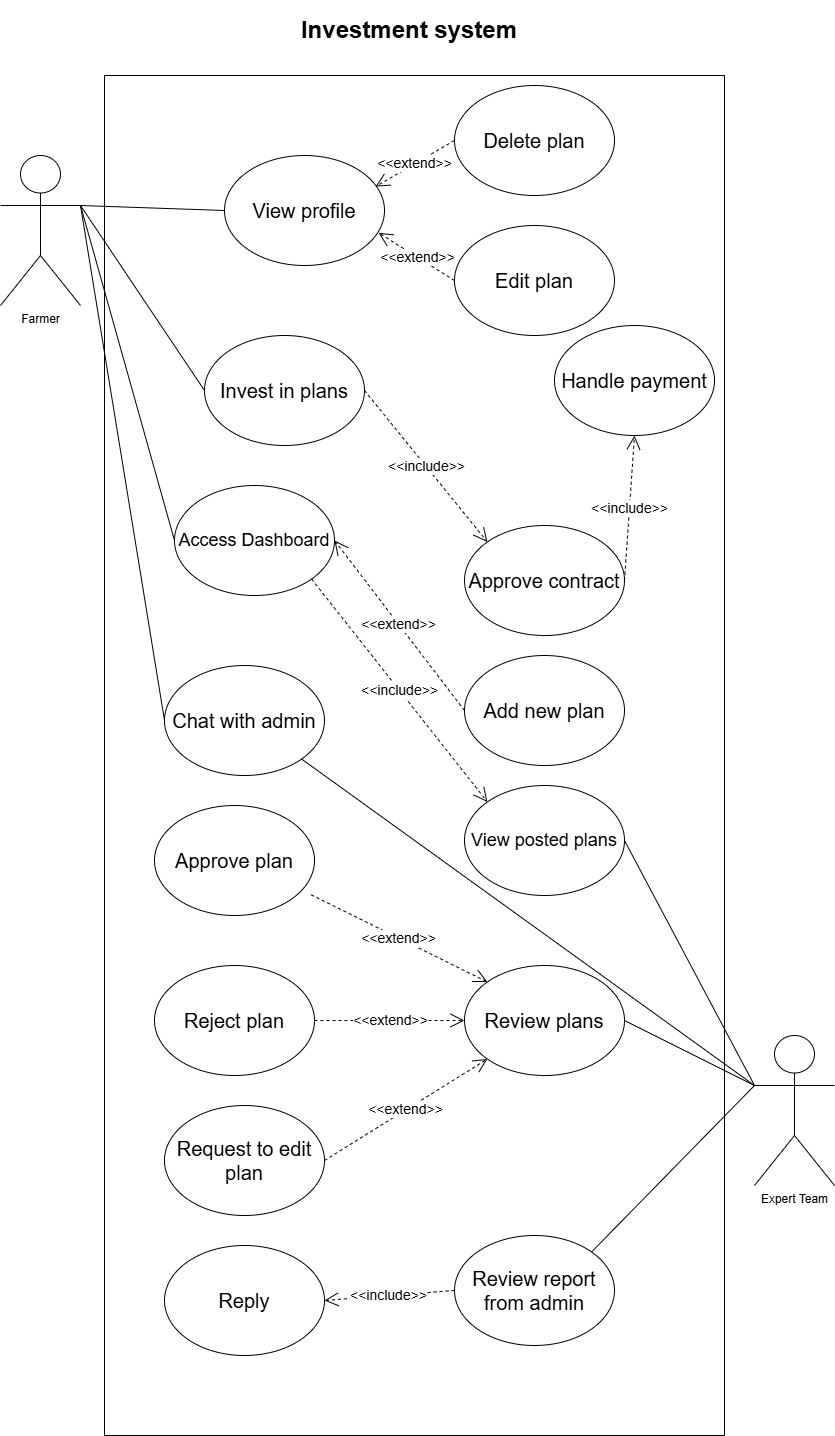

The diagram above was exported from draw.io. Its source (the exported page's mxGraphModel, read from the mxfile embedded in the PNG):
<mxGraphModel dx="1572" dy="2018" grid="1" gridSize="10" guides="1" tooltips="1" connect="1" arrows="1" fold="1" page="1" pageScale="1" pageWidth="850" pageHeight="1100" math="0" shadow="0">
  <root>
    <mxCell id="0" />
    <mxCell id="1" parent="0" />
    <mxCell id="FrUIpm7RDkDTuswLYaWe-1" parent="1" style="rounded=0;whiteSpace=wrap;html=1;" value="" vertex="1">
      <mxGeometry height="1360" width="620" x="120" y="30" as="geometry" />
    </mxCell>
    <mxCell id="FrUIpm7RDkDTuswLYaWe-2" parent="1" style="text;html=1;whiteSpace=wrap;strokeColor=none;fillColor=none;align=center;verticalAlign=middle;rounded=0;" value="&lt;h1&gt;&lt;font&gt;Investment system&lt;/font&gt;&lt;/h1&gt;" vertex="1">
      <mxGeometry height="50" width="720" x="65" y="-40" as="geometry" />
    </mxCell>
    <mxCell id="FrUIpm7RDkDTuswLYaWe-4" parent="1" style="ellipse;whiteSpace=wrap;html=1;" value="&lt;font style=&quot;font-size: 20px;&quot;&gt;View profile&lt;/font&gt;" vertex="1">
      <mxGeometry height="110" width="160" x="240" y="110" as="geometry" />
    </mxCell>
    <mxCell id="FrUIpm7RDkDTuswLYaWe-5" parent="1" style="shape=umlActor;verticalLabelPosition=bottom;verticalAlign=top;html=1;outlineConnect=0;" value="Farmer" vertex="1">
      <mxGeometry height="150" width="80" x="16" y="110" as="geometry" />
    </mxCell>
    <mxCell id="FrUIpm7RDkDTuswLYaWe-8" parent="1" style="shape=umlActor;verticalLabelPosition=bottom;verticalAlign=top;html=1;outlineConnect=0;" value="Expert Team" vertex="1">
      <mxGeometry height="150" width="80" x="770" y="990" as="geometry" />
    </mxCell>
    <mxCell id="FrUIpm7RDkDTuswLYaWe-9" parent="1" style="ellipse;whiteSpace=wrap;html=1;" value="&lt;font style=&quot;font-size: 18px;&quot;&gt;Access Dashboard&lt;/font&gt;" vertex="1">
      <mxGeometry height="110" width="160" x="190" y="440" as="geometry" />
    </mxCell>
    <mxCell id="FrUIpm7RDkDTuswLYaWe-10" parent="1" style="ellipse;whiteSpace=wrap;html=1;" value="&lt;font style=&quot;font-size: 20px;&quot;&gt;Invest in plans&lt;/font&gt;" vertex="1">
      <mxGeometry height="110" width="160" x="220" y="290" as="geometry" />
    </mxCell>
    <mxCell id="FrUIpm7RDkDTuswLYaWe-12" parent="1" style="ellipse;whiteSpace=wrap;html=1;" value="&lt;font style=&quot;font-size: 18px;&quot;&gt;View posted plans&lt;/font&gt;" vertex="1">
      <mxGeometry height="110" width="160" x="480" y="740" as="geometry" />
    </mxCell>
    <mxCell id="FrUIpm7RDkDTuswLYaWe-13" parent="1" style="ellipse;whiteSpace=wrap;html=1;" value="&lt;span style=&quot;font-size: 20px;&quot;&gt;Reject plan&lt;/span&gt;" vertex="1">
      <mxGeometry height="110" width="160" x="170" y="920" as="geometry" />
    </mxCell>
    <mxCell id="FrUIpm7RDkDTuswLYaWe-14" parent="1" style="ellipse;whiteSpace=wrap;html=1;" value="&lt;font style=&quot;font-size: 20px;&quot;&gt;Add new plan&lt;/font&gt;" vertex="1">
      <mxGeometry height="110" width="160" x="480" y="610" as="geometry" />
    </mxCell>
    <mxCell id="FrUIpm7RDkDTuswLYaWe-16" parent="1" style="ellipse;whiteSpace=wrap;html=1;" value="&lt;span style=&quot;font-size: 20px;&quot;&gt;Handle payment&lt;/span&gt;" vertex="1">
      <mxGeometry height="110" width="160" x="570" y="280" as="geometry" />
    </mxCell>
    <mxCell id="FrUIpm7RDkDTuswLYaWe-17" parent="1" style="ellipse;whiteSpace=wrap;html=1;" value="&lt;font style=&quot;font-size: 20px;&quot;&gt;Approve contract&lt;/font&gt;" vertex="1">
      <mxGeometry height="110" width="160" x="480" y="480" as="geometry" />
    </mxCell>
    <mxCell id="FrUIpm7RDkDTuswLYaWe-18" parent="1" style="ellipse;whiteSpace=wrap;html=1;" value="&lt;font style=&quot;font-size: 20px;&quot;&gt;Approve plan&lt;/font&gt;" vertex="1">
      <mxGeometry height="110" width="160" x="170" y="760" as="geometry" />
    </mxCell>
    <mxCell id="FrUIpm7RDkDTuswLYaWe-19" parent="1" style="ellipse;whiteSpace=wrap;html=1;" value="&lt;font style=&quot;font-size: 20px;&quot;&gt;Review plans&lt;/font&gt;" vertex="1">
      <mxGeometry height="110" width="160" x="480" y="920" as="geometry" />
    </mxCell>
    <mxCell id="FrUIpm7RDkDTuswLYaWe-21" parent="1" style="ellipse;whiteSpace=wrap;html=1;" value="&lt;font style=&quot;font-size: 20px;&quot;&gt;Request to edit plan&lt;/font&gt;" vertex="1">
      <mxGeometry height="110" width="160" x="180" y="1060" as="geometry" />
    </mxCell>
    <mxCell id="FrUIpm7RDkDTuswLYaWe-26" edge="1" parent="1" source="FrUIpm7RDkDTuswLYaWe-10" style="endArrow=open;endSize=12;dashed=1;html=1;rounded=0;exitX=1;exitY=0.5;exitDx=0;exitDy=0;entryX=0;entryY=0;entryDx=0;entryDy=0;" target="FrUIpm7RDkDTuswLYaWe-17" value="&lt;font style=&quot;font-size: 14px;&quot;&gt;&amp;lt;&amp;lt;include&amp;gt;&amp;gt;&lt;/font&gt;">
      <mxGeometry relative="1" width="160" as="geometry">
        <mxPoint x="310" y="280" as="sourcePoint" />
        <mxPoint x="470" y="280" as="targetPoint" />
      </mxGeometry>
    </mxCell>
    <mxCell id="FrUIpm7RDkDTuswLYaWe-32" edge="1" parent="1" source="FrUIpm7RDkDTuswLYaWe-9" style="endArrow=open;endSize=12;dashed=1;html=1;rounded=0;exitX=1;exitY=1;exitDx=0;exitDy=0;entryX=0;entryY=0;entryDx=0;entryDy=0;" target="FrUIpm7RDkDTuswLYaWe-12" value="&lt;font style=&quot;font-size: 14px;&quot;&gt;&amp;lt;&amp;lt;include&amp;gt;&amp;gt;&lt;/font&gt;">
      <mxGeometry relative="1" width="160" as="geometry">
        <mxPoint x="380" y="700" as="sourcePoint" />
        <mxPoint x="540" y="700" as="targetPoint" />
      </mxGeometry>
    </mxCell>
    <mxCell id="FrUIpm7RDkDTuswLYaWe-33" edge="1" parent="1" source="FrUIpm7RDkDTuswLYaWe-17" style="endArrow=open;endSize=12;dashed=1;html=1;rounded=0;exitX=1;exitY=0.5;exitDx=0;exitDy=0;entryX=0.5;entryY=1;entryDx=0;entryDy=0;" target="FrUIpm7RDkDTuswLYaWe-16" value="&lt;font style=&quot;font-size: 14px;&quot;&gt;&amp;lt;&amp;lt;include&amp;gt;&amp;gt;&lt;/font&gt;">
      <mxGeometry relative="1" width="160" as="geometry">
        <mxPoint x="530" y="240" as="sourcePoint" />
        <mxPoint x="670" y="260" as="targetPoint" />
      </mxGeometry>
    </mxCell>
    <mxCell id="FrUIpm7RDkDTuswLYaWe-34" edge="1" parent="1" source="FrUIpm7RDkDTuswLYaWe-13" style="endArrow=open;endSize=12;dashed=1;html=1;rounded=0;exitX=1;exitY=0.5;exitDx=0;exitDy=0;entryX=0;entryY=0.5;entryDx=0;entryDy=0;" target="FrUIpm7RDkDTuswLYaWe-19" value="&lt;font style=&quot;font-size: 14px;&quot;&gt;&amp;lt;&amp;lt;extend&amp;gt;&amp;gt;&lt;/font&gt;">
      <mxGeometry relative="1" width="160" as="geometry">
        <mxPoint x="360" y="924" as="sourcePoint" />
        <mxPoint x="520" y="924" as="targetPoint" />
      </mxGeometry>
    </mxCell>
    <mxCell id="FrUIpm7RDkDTuswLYaWe-35" edge="1" parent="1" source="FrUIpm7RDkDTuswLYaWe-14" style="endArrow=open;endSize=12;dashed=1;html=1;rounded=0;exitX=0;exitY=0.5;exitDx=0;exitDy=0;entryX=1;entryY=0.5;entryDx=0;entryDy=0;" target="FrUIpm7RDkDTuswLYaWe-9" value="&lt;font style=&quot;font-size: 14px;&quot;&gt;&amp;lt;&amp;lt;extend&amp;gt;&amp;gt;&lt;/font&gt;">
      <mxGeometry relative="1" width="160" as="geometry">
        <mxPoint x="340" y="470" as="sourcePoint" />
        <mxPoint x="500" y="470" as="targetPoint" />
      </mxGeometry>
    </mxCell>
    <mxCell id="FrUIpm7RDkDTuswLYaWe-37" edge="1" parent="1" source="FrUIpm7RDkDTuswLYaWe-12" style="endArrow=none;html=1;rounded=0;entryX=0;entryY=0.3333333333333333;entryDx=0;entryDy=0;entryPerimeter=0;exitX=1;exitY=0.5;exitDx=0;exitDy=0;" target="FrUIpm7RDkDTuswLYaWe-8" value="">
      <mxGeometry height="50" relative="1" width="50" as="geometry">
        <mxPoint x="1000" y="480" as="sourcePoint" />
        <mxPoint x="790" y="560" as="targetPoint" />
      </mxGeometry>
    </mxCell>
    <mxCell id="FrUIpm7RDkDTuswLYaWe-38" edge="1" parent="1" source="FrUIpm7RDkDTuswLYaWe-10" style="endArrow=none;html=1;rounded=0;entryX=1;entryY=0.3333333333333333;entryDx=0;entryDy=0;entryPerimeter=0;exitX=0;exitY=0.5;exitDx=0;exitDy=0;" target="FrUIpm7RDkDTuswLYaWe-5" value="">
      <mxGeometry height="50" relative="1" width="50" as="geometry">
        <mxPoint x="300" y="520" as="sourcePoint" />
        <mxPoint x="130" y="190" as="targetPoint" />
      </mxGeometry>
    </mxCell>
    <mxCell id="FrUIpm7RDkDTuswLYaWe-40" edge="1" parent="1" source="FrUIpm7RDkDTuswLYaWe-9" style="endArrow=none;html=1;rounded=0;entryX=1;entryY=0.3333333333333333;entryDx=0;entryDy=0;entryPerimeter=0;exitX=0;exitY=0.5;exitDx=0;exitDy=0;" target="FrUIpm7RDkDTuswLYaWe-5" value="">
      <mxGeometry height="50" relative="1" width="50" as="geometry">
        <mxPoint x="-10" y="610" as="sourcePoint" />
        <mxPoint x="170" y="440" as="targetPoint" />
      </mxGeometry>
    </mxCell>
    <mxCell id="FrUIpm7RDkDTuswLYaWe-41" edge="1" parent="1" source="FrUIpm7RDkDTuswLYaWe-19" style="endArrow=none;html=1;rounded=0;entryX=0;entryY=0.3333333333333333;entryDx=0;entryDy=0;entryPerimeter=0;exitX=1;exitY=0.5;exitDx=0;exitDy=0;" target="FrUIpm7RDkDTuswLYaWe-8" value="">
      <mxGeometry height="50" relative="1" width="50" as="geometry">
        <mxPoint x="540" y="920" as="sourcePoint" />
        <mxPoint x="720" y="750" as="targetPoint" />
      </mxGeometry>
    </mxCell>
    <mxCell id="FrUIpm7RDkDTuswLYaWe-42" edge="1" parent="1" source="FrUIpm7RDkDTuswLYaWe-5" style="endArrow=none;html=1;rounded=0;exitX=1;exitY=0.3333333333333333;exitDx=0;exitDy=0;exitPerimeter=0;entryX=0;entryY=0.5;entryDx=0;entryDy=0;" target="FrUIpm7RDkDTuswLYaWe-4" value="">
      <mxGeometry height="50" relative="1" width="50" as="geometry">
        <mxPoint x="410" y="180" as="sourcePoint" />
        <mxPoint x="590" y="10" as="targetPoint" />
      </mxGeometry>
    </mxCell>
    <mxCell id="FrUIpm7RDkDTuswLYaWe-43" edge="1" parent="1" source="FrUIpm7RDkDTuswLYaWe-21" style="endArrow=open;endSize=12;dashed=1;html=1;rounded=0;entryX=0;entryY=1;entryDx=0;entryDy=0;exitX=1;exitY=0.5;exitDx=0;exitDy=0;" target="FrUIpm7RDkDTuswLYaWe-19" value="&lt;font style=&quot;font-size: 14px;&quot;&gt;&amp;lt;&amp;lt;extend&amp;gt;&amp;gt;&lt;/font&gt;">
      <mxGeometry relative="1" width="160" as="geometry">
        <mxPoint x="345" y="950" as="sourcePoint" />
        <mxPoint x="505" y="950" as="targetPoint" />
      </mxGeometry>
    </mxCell>
    <mxCell id="FrUIpm7RDkDTuswLYaWe-44" edge="1" parent="1" source="FrUIpm7RDkDTuswLYaWe-18" style="endArrow=open;endSize=12;dashed=1;html=1;rounded=0;exitX=0.979;exitY=0.812;exitDx=0;exitDy=0;entryX=0;entryY=0;entryDx=0;entryDy=0;exitPerimeter=0;" target="FrUIpm7RDkDTuswLYaWe-19" value="&lt;font style=&quot;font-size: 14px;&quot;&gt;&amp;lt;&amp;lt;extend&amp;gt;&amp;gt;&lt;/font&gt;">
      <mxGeometry relative="1" width="160" as="geometry">
        <mxPoint x="480" y="940" as="sourcePoint" />
        <mxPoint x="640" y="940" as="targetPoint" />
      </mxGeometry>
    </mxCell>
    <mxCell id="oXUH1kNtXi-hpuGgolwr-1" parent="1" style="ellipse;whiteSpace=wrap;html=1;" value="&lt;font style=&quot;font-size: 20px;&quot;&gt;Review report from admin&lt;/font&gt;" vertex="1">
      <mxGeometry height="110" width="160" x="470" y="1190" as="geometry" />
    </mxCell>
    <mxCell id="oXUH1kNtXi-hpuGgolwr-4" edge="1" parent="1" source="oXUH1kNtXi-hpuGgolwr-1" style="endArrow=open;endSize=12;dashed=1;html=1;rounded=0;exitX=0;exitY=0.5;exitDx=0;exitDy=0;entryX=1;entryY=0.5;entryDx=0;entryDy=0;" target="oXUH1kNtXi-hpuGgolwr-5" value="&lt;font style=&quot;font-size: 14px;&quot;&gt;&amp;lt;&amp;lt;include&amp;gt;&amp;gt;&lt;/font&gt;">
      <mxGeometry relative="1" width="160" as="geometry">
        <mxPoint x="280" y="920" as="sourcePoint" />
        <mxPoint x="1000" y="930" as="targetPoint" />
      </mxGeometry>
    </mxCell>
    <mxCell id="oXUH1kNtXi-hpuGgolwr-5" parent="1" style="ellipse;whiteSpace=wrap;html=1;" value="&lt;span style=&quot;font-size: 20px;&quot;&gt;Reply&lt;/span&gt;" vertex="1">
      <mxGeometry height="110" width="160" x="180" y="1200" as="geometry" />
    </mxCell>
    <mxCell id="oXUH1kNtXi-hpuGgolwr-6" edge="1" parent="1" source="oXUH1kNtXi-hpuGgolwr-1" style="endArrow=none;html=1;rounded=0;entryX=0;entryY=0.3333333333333333;entryDx=0;entryDy=0;entryPerimeter=0;exitX=1;exitY=0;exitDx=0;exitDy=0;" target="FrUIpm7RDkDTuswLYaWe-8" value="">
      <mxGeometry height="50" relative="1" width="50" as="geometry">
        <mxPoint x="600" y="805" as="sourcePoint" />
        <mxPoint x="703" y="790" as="targetPoint" />
      </mxGeometry>
    </mxCell>
    <mxCell id="oXUH1kNtXi-hpuGgolwr-7" parent="1" style="ellipse;whiteSpace=wrap;html=1;" value="&lt;font style=&quot;font-size: 20px;&quot;&gt;Chat with admin&lt;/font&gt;" vertex="1">
      <mxGeometry height="110" width="160" x="180" y="620" as="geometry" />
    </mxCell>
    <mxCell id="oXUH1kNtXi-hpuGgolwr-8" edge="1" parent="1" source="oXUH1kNtXi-hpuGgolwr-7" style="endArrow=none;html=1;rounded=0;exitX=0;exitY=0.5;exitDx=0;exitDy=0;entryX=1;entryY=0.3333333333333333;entryDx=0;entryDy=0;entryPerimeter=0;" target="FrUIpm7RDkDTuswLYaWe-5" value="">
      <mxGeometry height="50" relative="1" width="50" as="geometry">
        <mxPoint x="370" y="265" as="sourcePoint" />
        <mxPoint x="434" y="250" as="targetPoint" />
      </mxGeometry>
    </mxCell>
    <mxCell id="oXUH1kNtXi-hpuGgolwr-9" parent="1" style="ellipse;whiteSpace=wrap;html=1;" value="&lt;font style=&quot;font-size: 20px;&quot;&gt;Delete plan&lt;/font&gt;" vertex="1">
      <mxGeometry height="110" width="160" x="470" y="40" as="geometry" />
    </mxCell>
    <mxCell id="oXUH1kNtXi-hpuGgolwr-10" parent="1" style="ellipse;whiteSpace=wrap;html=1;" value="&lt;font style=&quot;font-size: 20px;&quot;&gt;Edit plan&lt;/font&gt;" vertex="1">
      <mxGeometry height="110" width="160" x="470" y="180" as="geometry" />
    </mxCell>
    <mxCell id="oXUH1kNtXi-hpuGgolwr-11" edge="1" parent="1" source="oXUH1kNtXi-hpuGgolwr-9" style="endArrow=open;endSize=12;dashed=1;html=1;rounded=0;exitX=0;exitY=0.5;exitDx=0;exitDy=0;entryX=0.944;entryY=0.283;entryDx=0;entryDy=0;entryPerimeter=0;" target="FrUIpm7RDkDTuswLYaWe-4" value="&lt;font style=&quot;font-size: 14px;&quot;&gt;&amp;lt;&amp;lt;extend&amp;gt;&amp;gt;&lt;/font&gt;">
      <mxGeometry relative="1" width="160" as="geometry">
        <mxPoint x="560" y="100" as="sourcePoint" />
        <mxPoint x="430" y="100" as="targetPoint" />
      </mxGeometry>
    </mxCell>
    <mxCell id="oXUH1kNtXi-hpuGgolwr-12" edge="1" parent="1" source="oXUH1kNtXi-hpuGgolwr-10" style="endArrow=open;endSize=12;dashed=1;html=1;rounded=0;exitX=0;exitY=0.5;exitDx=0;exitDy=0;entryX=0.963;entryY=0.703;entryDx=0;entryDy=0;entryPerimeter=0;" target="FrUIpm7RDkDTuswLYaWe-4" value="&lt;font style=&quot;font-size: 14px;&quot;&gt;&amp;lt;&amp;lt;extend&amp;gt;&amp;gt;&lt;/font&gt;">
      <mxGeometry relative="1" width="160" as="geometry">
        <mxPoint x="530" y="200" as="sourcePoint" />
        <mxPoint x="400" y="170" as="targetPoint" />
      </mxGeometry>
    </mxCell>
    <mxCell id="thRghSbvexBf31Vk7bIw-1" edge="1" parent="1" source="oXUH1kNtXi-hpuGgolwr-7" style="endArrow=none;html=1;rounded=0;entryX=0;entryY=0.3333333333333333;entryDx=0;entryDy=0;entryPerimeter=0;exitX=1;exitY=1;exitDx=0;exitDy=0;" target="FrUIpm7RDkDTuswLYaWe-8" value="">
      <mxGeometry height="50" relative="1" width="50" as="geometry">
        <mxPoint x="580" y="960" as="sourcePoint" />
        <mxPoint x="630" y="910" as="targetPoint" />
      </mxGeometry>
    </mxCell>
  </root>
</mxGraphModel>